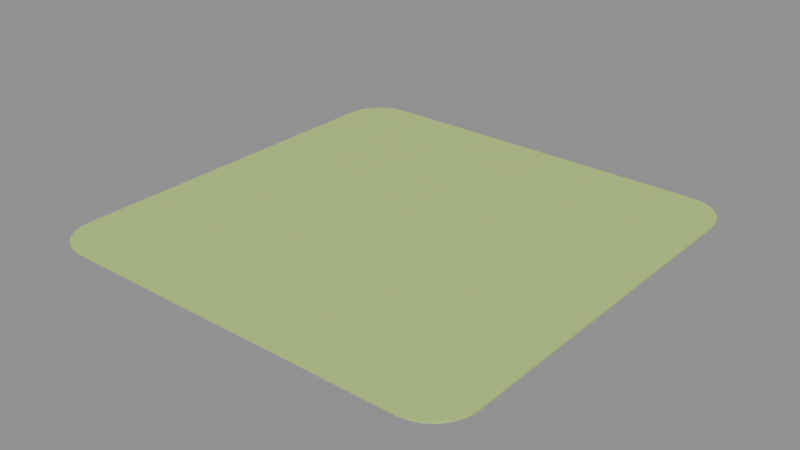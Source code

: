 # Source: source.blend  (saved by Blender 5.2.45; exported with 4.5.12 LTS)
import bpy
from mathutils import Matrix  # noqa: F401  (used for matrix-valued properties, if any)

bpy.ops.wm.read_factory_settings(use_empty=True)
scene = bpy.context.scene
scene.name = 'Scene'

# ---- images (referenced by path relative to the original .blend; pixels are not part of the script)
import os
ASSET_DIR = os.environ.get("B2B_ASSET_DIR", "")  # directory of the original .blend (textures are referenced by path, not embedded)
HERE = os.path.dirname(os.path.abspath(__file__))  # packed textures are extracted next to this script under _unpacked/

def load_image(name, relpath, width, height, colorspace="sRGB"):
    """Load a texture the original file referenced (path relative to the .blend, or extracted next to this script)."""
    p = next((c for c in (os.path.join(HERE, relpath), os.path.join(ASSET_DIR, relpath)) if relpath and os.path.exists(c)), "")
    if p:
        img = bpy.data.images.load(p, check_existing=True)
        img.name = name
    else:  # same state as the original file: an image datablock whose file is absent (Cycles renders it pink)
        img = bpy.data.images.new(name, width, height)
        img.source = "FILE"
        img.filepath = "//" + (relpath or name)
    img.colorspace_settings.name = colorspace
    return img
img_palette_png = load_image('palette.png', '_unpacked/palette.cadebe72.png', 2508, 2508, 'sRGB')

# ---- materials (node trees are filled in below, after node groups)
mat_sharedpalette_v001 = bpy.data.materials.new('SharedPalette_v001')

# ---- material node trees
mat_sharedpalette_v001.use_nodes = True; mat_sharedpalette_v001.node_tree.nodes.clear()
_N = mat_sharedpalette_v001.node_tree.nodes; _L = mat_sharedpalette_v001.node_tree.links
n0 = _N.new('ShaderNodeBsdfPrincipled'); n0.name = 'Principled BSDF'; n0.location = (-200, 100)
n0.inputs[2].default_value = 0.8
n0.inputs[10].default_value = 0.005
n1 = _N.new('ShaderNodeOutputMaterial'); n1.name = 'Material Output'; n1.location = (200, 100)
n2 = _N.new('ShaderNodeTexImage'); n2.name = 'Image Texture'; n2.location = (0, 0)
n2.image = img_palette_png
n2.interpolation = 'Closest'
_L.new(n0.outputs[0], n1.inputs[0])
_L.new(n2.outputs[0], n0.inputs[0])
n1.is_active_output = True

# ---- meshes
me_com_02_floor_surface = bpy.data.meshes.new('COM-02 Floor Surface')
me_com_02_floor_surface.from_pydata([(0.96, 0.78, 0.0), (0.96, 0.78, 0.0), (0.96, 0.78, 0.0), (0.9539, 0.8266, 0.0), (0.9539, 0.8266, 0.0), (0.9539, 0.8266, 0.0), (0.9359, 0.87, 0.0), (0.9359, 0.87, 0.0), (0.9359, 0.87, 0.0), (0.9073, 0.9073, 0.0), (0.9073, 0.9073, 0.0), (0.9073, 0.9073, 0.0), (0.87, 0.9359, 0.0), (0.87, 0.9359, 0.0), (0.87, 0.9359, 0.0), (0.8266, 0.9539, 0.0), (0.8266, 0.9539, 0.0), (0.8266, 0.9539, 0.0), (0.78, 0.96, 0.0), (0.78, 0.96, 0.0), (0.78, 0.96, 0.0), (-0.78, 0.96, 0.0), (-0.78, 0.96, 0.0), (-0.78, 0.96, 0.0), (-0.8266, 0.9539, 0.0), (-0.8266, 0.9539, 0.0), (-0.8266, 0.9539, 0.0), (-0.87, 0.9359, 0.0), (-0.87, 0.9359, 0.0), (-0.87, 0.9359, 0.0), (-0.9073, 0.9073, 0.0), (-0.9073, 0.9073, 0.0), (-0.9073, 0.9073, 0.0), (-0.9359, 0.87, 0.0), (-0.9359, 0.87, 0.0), (-0.9359, 0.87, 0.0), (-0.9539, 0.8266, 0.0), (-0.9539, 0.8266, 0.0), (-0.9539, 0.8266, 0.0), (-0.96, 0.78, 0.0), (-0.96, 0.78, 0.0), (-0.96, 0.78, 0.0), (-0.96, -0.78, 0.0), (-0.96, -0.78, 0.0), (-0.96, -0.78, 0.0), (-0.9539, -0.8266, 0.0), (-0.9539, -0.8266, 0.0), (-0.9539, -0.8266, 0.0), (-0.9359, -0.87, 0.0), (-0.9359, -0.87, 0.0), (-0.9359, -0.87, 0.0), (-0.9073, -0.9073, 0.0), (-0.9073, -0.9073, 0.0), (-0.9073, -0.9073, 0.0), (-0.87, -0.9359, 0.0), (-0.87, -0.9359, 0.0), (-0.87, -0.9359, 0.0), (-0.8266, -0.9539, 0.0), (-0.8266, -0.9539, 0.0), (-0.8266, -0.9539, 0.0), (-0.78, -0.96, 0.0), (-0.78, -0.96, 0.0), (-0.78, -0.96, 0.0), (0.78, -0.96, 0.0), (0.78, -0.96, 0.0), (0.78, -0.96, 0.0), (0.8266, -0.9539, 0.0), (0.8266, -0.9539, 0.0), (0.8266, -0.9539, 0.0), (0.87, -0.9359, 0.0), (0.87, -0.9359, 0.0), (0.87, -0.9359, 0.0), (0.9073, -0.9073, 0.0), (0.9073, -0.9073, 0.0), (0.9073, -0.9073, 0.0), (0.9359, -0.87, 0.0), (0.9359, -0.87, 0.0), (0.9359, -0.87, 0.0), (0.9539, -0.8266, 0.0), (0.9539, -0.8266, 0.0), (0.9539, -0.8266, 0.0), (0.96, -0.78, 0.0), (0.96, -0.78, 0.0), (0.96, -0.78, 0.0), (0.96, 0.78, 0.008), (0.96, 0.78, 0.008), (0.96, 0.78, 0.008), (0.9539, 0.8266, 0.008), (0.9539, 0.8266, 0.008), (0.9539, 0.8266, 0.008), (0.9359, 0.87, 0.008), (0.9359, 0.87, 0.008), (0.9359, 0.87, 0.008), (0.9073, 0.9073, 0.008), (0.9073, 0.9073, 0.008), (0.9073, 0.9073, 0.008), (0.87, 0.9359, 0.008), (0.87, 0.9359, 0.008), (0.87, 0.9359, 0.008), (0.8266, 0.9539, 0.008), (0.8266, 0.9539, 0.008), (0.8266, 0.9539, 0.008), (0.78, 0.96, 0.008), (0.78, 0.96, 0.008), (0.78, 0.96, 0.008), (-0.78, 0.96, 0.008), (-0.78, 0.96, 0.008), (-0.78, 0.96, 0.008), (-0.8266, 0.9539, 0.008), (-0.8266, 0.9539, 0.008), (-0.8266, 0.9539, 0.008), (-0.87, 0.9359, 0.008), (-0.87, 0.9359, 0.008), (-0.87, 0.9359, 0.008), (-0.9073, 0.9073, 0.008), (-0.9073, 0.9073, 0.008), (-0.9073, 0.9073, 0.008), (-0.9359, 0.87, 0.008), (-0.9359, 0.87, 0.008), (-0.9359, 0.87, 0.008), (-0.9539, 0.8266, 0.008), (-0.9539, 0.8266, 0.008), (-0.9539, 0.8266, 0.008), (-0.96, 0.78, 0.008), (-0.96, 0.78, 0.008), (-0.96, 0.78, 0.008), (-0.96, -0.78, 0.008), (-0.96, -0.78, 0.008), (-0.96, -0.78, 0.008), (-0.9539, -0.8266, 0.008), (-0.9539, -0.8266, 0.008), (-0.9539, -0.8266, 0.008), (-0.9359, -0.87, 0.008), (-0.9359, -0.87, 0.008), (-0.9359, -0.87, 0.008), (-0.9073, -0.9073, 0.008), (-0.9073, -0.9073, 0.008), (-0.9073, -0.9073, 0.008), (-0.87, -0.9359, 0.008), (-0.87, -0.9359, 0.008), (-0.87, -0.9359, 0.008), (-0.8266, -0.9539, 0.008), (-0.8266, -0.9539, 0.008), (-0.8266, -0.9539, 0.008), (-0.78, -0.96, 0.008), (-0.78, -0.96, 0.008), (-0.78, -0.96, 0.008), (0.78, -0.96, 0.008), (0.78, -0.96, 0.008), (0.78, -0.96, 0.008), (0.8266, -0.9539, 0.008), (0.8266, -0.9539, 0.008), (0.8266, -0.9539, 0.008), (0.87, -0.9359, 0.008), (0.87, -0.9359, 0.008), (0.87, -0.9359, 0.008), (0.9073, -0.9073, 0.008), (0.9073, -0.9073, 0.008), (0.9073, -0.9073, 0.008), (0.9359, -0.87, 0.008), (0.9359, -0.87, 0.008), (0.9359, -0.87, 0.008), (0.9539, -0.8266, 0.008), (0.9539, -0.8266, 0.008), (0.9539, -0.8266, 0.008), (0.96, -0.78, 0.008), (0.96, -0.78, 0.008), (0.96, -0.78, 0.008)], [], [(0, 39, 19), (5, 85, 1), (8, 88, 4), (11, 91, 7), (14, 94, 10), (17, 97, 13), (20, 100, 16), (21, 102, 18), (25, 107, 23), (28, 110, 26), (31, 113, 29), (34, 116, 32), (37, 119, 35), (40, 122, 38), (44, 125, 41), (47, 127, 43), (50, 130, 46), (53, 133, 49), (56, 136, 52), (59, 139, 55), (62, 142, 58), (63, 144, 60), (67, 149, 65), (70, 152, 68), (73, 155, 71), (76, 158, 74), (79, 161, 77), (82, 164, 80), (2, 167, 83), (165, 126, 148), (0, 81, 64), (81, 78, 66), (78, 75, 72), (72, 69, 66), (66, 64, 81), (64, 61, 0), (61, 57, 54), (54, 51, 61), (51, 48, 61), (48, 45, 42), (42, 39, 61), (39, 36, 22), (61, 39, 0), (36, 33, 30), (30, 27, 24), (24, 22, 36), (22, 19, 39), (19, 15, 12), (12, 9, 0), (9, 6, 0), (6, 3, 0), (78, 72, 66), (48, 42, 61), (36, 30, 24), (19, 12, 0), (5, 89, 85), (8, 92, 88), (11, 95, 91), (14, 98, 94), (17, 101, 97), (20, 104, 100), (21, 105, 102), (25, 109, 107), (28, 112, 110), (31, 115, 113), (34, 118, 116), (37, 121, 119), (40, 124, 122), (44, 128, 125), (47, 131, 127), (50, 134, 130), (53, 137, 133), (56, 140, 136), (59, 143, 139), (62, 146, 142), (63, 147, 144), (67, 151, 149), (70, 154, 152), (73, 157, 155), (76, 160, 158), (79, 163, 161), (82, 166, 164), (2, 86, 167), (165, 84, 103), (84, 87, 99), (87, 90, 93), (93, 96, 99), (99, 103, 84), (103, 106, 165), (106, 108, 111), (111, 114, 106), (114, 117, 106), (117, 120, 123), (123, 126, 106), (126, 129, 145), (106, 126, 165), (129, 132, 135), (135, 138, 141), (141, 145, 129), (145, 148, 126), (148, 150, 153), (153, 156, 165), (156, 159, 165), (159, 162, 165), (87, 93, 99), (117, 123, 106), (129, 135, 141), (148, 153, 165)])
_uv = me_com_02_floor_surface.uv_layers.new(name='UVMap')
_uv.uv.foreach_set('vector', [0.3283, 0.828, 0.3283, 0.828, 0.3283, 0.828, 0.3283, 0.828, 0.3283, 0.828, 0.3283, 0.828, 0.3283, 0.828, 0.3283, 0.828, 0.3283, 0.828, 0.3283, 0.828, 0.3283, 0.828, 0.3283, 0.828, 0.3283, 0.828, 0.3283, 0.828, 0.3283, 0.828, 0.3283, 0.828, 0.3283, 0.828, 0.3283, 0.828, 0.3283, 0.828, 0.3283, 0.828, 0.3283, 0.828, 0.3283, 0.828, 0.3283, 0.828, 0.3283, 0.828, 0.3283, 0.828, 0.3283, 0.828, 0.3283, 0.828, 0.3283, 0.828, 0.3283, 0.828, 0.3283, 0.828, 0.3283, 0.828, 0.3283, 0.828, 0.3283, 0.828, 0.3283, 0.828, 0.3283, 0.828, 0.3283, 0.828, 0.3283, 0.828, 0.3283, 0.828, 0.3283, 0.828, 0.3283, 0.828, 0.3283, 0.828, 0.3283, 0.828, 0.3283, 0.828, 0.3283, 0.828, 0.3283, 0.828, 0.3283, 0.828, 0.3283, 0.828, 0.3283, 0.828, 0.3283, 0.828, 0.3283, 0.828, 0.3283, 0.828, 0.3283, 0.828, 0.3283, 0.828, 0.3283, 0.828, 0.3283, 0.828, 0.3283, 0.828, 0.3283, 0.828, 0.3283, 0.828, 0.3283, 0.828, 0.3283, 0.828, 0.3283, 0.828, 0.3283, 0.828, 0.3283, 0.828, 0.3283, 0.828, 0.3283, 0.828, 0.3283, 0.828, 0.3283, 0.828, 0.3283, 0.828, 0.3283, 0.828, 0.3283, 0.828, 0.3283, 0.828, 0.3283, 0.828, 0.3283, 0.828, 0.3283, 0.828, 0.3283, 0.828, 0.3283, 0.828, 0.3283, 0.828, 0.3283, 0.828, 0.3283, 0.828, 0.3283, 0.828, 0.3283, 0.828, 0.3283, 0.828, 0.3283, 0.828, 0.3283, 0.828, 0.3283, 0.828, 0.3283, 0.828, 0.3283, 0.828, 0.3283, 0.828, 0.3283, 0.828, 0.3283, 0.828, 0.3283, 0.828, 0.3283, 0.828, 0.3283, 0.828, 0.3283, 0.828, 0.3283, 0.828, 0.3283, 0.828, 0.3283, 0.828, 0.3283, 0.828, 0.3283, 0.828, 0.3283, 0.828, 0.3283, 0.828, 0.3283, 0.828, 0.3283, 0.828, 0.3283, 0.828, 0.3283, 0.828, 0.3283, 0.828, 0.3283, 0.828, 0.3283, 0.828, 0.3283, 0.828, 0.3283, 0.828, 0.3283, 0.828, 0.3283, 0.828, 0.3283, 0.828, 0.3283, 0.828, 0.3283, 0.828, 0.3283, 0.828, 0.3283, 0.828, 0.3283, 0.828, 0.3283, 0.828, 0.3283, 0.828, 0.3283, 0.828, 0.3283, 0.828, 0.3283, 0.828, 0.3283, 0.828, 0.3283, 0.828, 0.3283, 0.828, 0.3283, 0.828, 0.3283, 0.828, 0.3283, 0.828, 0.3283, 0.828, 0.3283, 0.828, 0.3283, 0.828, 0.3283, 0.828, 0.3283, 0.828, 0.3283, 0.828, 0.3283, 0.828, 0.3283, 0.828, 0.3283, 0.828, 0.3283, 0.828, 0.3283, 0.828, 0.3283, 0.828, 0.3283, 0.828, 0.3283, 0.828, 0.3283, 0.828, 0.3283, 0.828, 0.3283, 0.828, 0.3283, 0.828, 0.3283, 0.828, 0.3283, 0.828, 0.3283, 0.828, 0.3283, 0.828, 0.3283, 0.828, 0.3283, 0.828, 0.3283, 0.828, 0.3283, 0.828, 0.3283, 0.828, 0.3283, 0.828, 0.3283, 0.828, 0.3283, 0.828, 0.3283, 0.828, 0.3283, 0.828, 0.3283, 0.828, 0.3283, 0.828, 0.3283, 0.828, 0.3283, 0.828, 0.3283, 0.828, 0.3283, 0.828, 0.3283, 0.828, 0.3283, 0.828, 0.3283, 0.828, 0.3283, 0.828, 0.3283, 0.828, 0.3283, 0.828, 0.3283, 0.828, 0.3283, 0.828, 0.3283, 0.828, 0.3283, 0.828, 0.3283, 0.828, 0.3283, 0.828, 0.3283, 0.828, 0.3283, 0.828, 0.3283, 0.828, 0.3283, 0.828, 0.3283, 0.828, 0.3283, 0.828, 0.3283, 0.828, 0.3283, 0.828, 0.3283, 0.828, 0.3283, 0.828, 0.3283, 0.828, 0.3283, 0.828, 0.3283, 0.828, 0.3283, 0.828, 0.3283, 0.828, 0.3283, 0.828, 0.3283, 0.828, 0.3283, 0.828, 0.3283, 0.828, 0.3283, 0.828, 0.3283, 0.828, 0.3283, 0.828, 0.3283, 0.828, 0.3283, 0.828, 0.3283, 0.828, 0.3283, 0.828, 0.3283, 0.828, 0.3283, 0.828, 0.3283, 0.828, 0.3283, 0.828, 0.3283, 0.828, 0.3283, 0.828, 0.3283, 0.828, 0.3283, 0.828, 0.3283, 0.828, 0.3283, 0.828, 0.3283, 0.828, 0.3283, 0.828, 0.3283, 0.828, 0.3283, 0.828, 0.3283, 0.828, 0.3283, 0.828, 0.3283, 0.828, 0.3283, 0.828, 0.3283, 0.828, 0.3283, 0.828, 0.3283, 0.828, 0.3283, 0.828, 0.3283, 0.828, 0.3283, 0.828, 0.3283, 0.828, 0.3283, 0.828, 0.3283, 0.828, 0.3283, 0.828, 0.3283, 0.828, 0.3283, 0.828, 0.3283, 0.828, 0.3283, 0.828, 0.3283, 0.828, 0.3283, 0.828, 0.3283, 0.828, 0.3283, 0.828, 0.3283, 0.828, 0.3283, 0.828, 0.3283, 0.828, 0.3283, 0.828, 0.3283, 0.828, 0.3283, 0.828, 0.3283, 0.828, 0.3283, 0.828, 0.3283, 0.828, 0.3283, 0.828, 0.3283, 0.828, 0.3283, 0.828, 0.3283, 0.828, 0.3283, 0.828, 0.3283, 0.828, 0.3283, 0.828, 0.3283, 0.828, 0.3283, 0.828, 0.3283, 0.828, 0.3283, 0.828, 0.3283, 0.828, 0.3283, 0.828, 0.3283, 0.828, 0.3283, 0.828, 0.3283, 0.828, 0.3283, 0.828, 0.3283, 0.828, 0.3283, 0.828, 0.3283, 0.828, 0.3283, 0.828, 0.3283, 0.828, 0.3283, 0.828, 0.3283, 0.828, 0.3283, 0.828, 0.3283, 0.828, 0.3283, 0.828, 0.3283, 0.828, 0.3283, 0.828, 0.3283, 0.828, 0.3283, 0.828, 0.3283, 0.828, 0.3283, 0.828, 0.3283, 0.828, 0.3283, 0.828, 0.3283, 0.828, 0.3283, 0.828, 0.3283, 0.828, 0.3283, 0.828, 0.3283, 0.828, 0.3283, 0.828, 0.3283, 0.828, 0.3283, 0.828, 0.3283, 0.828, 0.3283, 0.828, 0.3283, 0.828, 0.3283, 0.828, 0.3283, 0.828, 0.3283, 0.828, 0.3283, 0.828, 0.3283, 0.828, 0.3283, 0.828, 0.3283, 0.828, 0.3283, 0.828, 0.3283, 0.828, 0.3283, 0.828, 0.3283, 0.828, 0.3283, 0.828, 0.3283, 0.828, 0.3283, 0.828, 0.3283, 0.828, 0.3283, 0.828, 0.3283, 0.828, 0.3283, 0.828, 0.3283, 0.828, 0.3283, 0.828, 0.3283, 0.828, 0.3283, 0.828, 0.3283, 0.828, 0.3283, 0.828, 0.3283, 0.828, 0.3283, 0.828, 0.3283, 0.828, 0.3283, 0.828])
me_com_02_floor_surface.materials.append(mat_sharedpalette_v001)
me_com_02_floor_surface.update()
me_com_02_floor_surface.normals_split_custom_set([tuple(v) for v in zip(*[iter([0.0, 0.0, -1.0, 0.0, 0.0, -1.0, 0.0, 0.0, -1.0, 0.9914, 0.1305, 0.0, 0.9914, 0.1305, 0.0, 0.9914, 0.1305, 0.0, 0.9239, 0.3827, 0.0, 0.9239, 0.3827, 0.0, 0.9239, 0.3827, 0.0, 0.7934, 0.6088, 0.0, 0.7934, 0.6088, 0.0, 0.7934, 0.6088, 0.0, 0.6088, 0.7934, 0.0, 0.6088, 0.7934, 0.0, 0.6088, 0.7934, 0.0, 0.3827, 0.9239, 0.0, 0.3827, 0.9239, 0.0, 0.3827, 0.9239, 0.0, 0.1305, 0.9914, 0.0, 0.1305, 0.9914, 0.0, 0.1305, 0.9914, 0.0, 0.0, 1.0, 0.0, 0.0, 1.0, 0.0, 0.0, 1.0, 0.0, -0.1305, 0.9914, 0.0, -0.1305, 0.9914, 0.0, -0.1305, 0.9914, 0.0, -0.3827, 0.9239, 0.0, -0.3827, 0.9239, 0.0, -0.3827, 0.9239, 0.0, -0.6088, 0.7934, 0.0, -0.6088, 0.7934, 0.0, -0.6088, 0.7934, 0.0, -0.7934, 0.6088, 0.0, -0.7934, 0.6088, 0.0, -0.7934, 0.6088, 0.0, -0.9239, 0.3827, 0.0, -0.9239, 0.3827, 0.0, -0.9239, 0.3827, 0.0, -0.9914, 0.1305, 0.0, -0.9914, 0.1305, 0.0, -0.9914, 0.1305, 0.0, -1.0, 0.0, 0.0, -1.0, 0.0, 0.0, -1.0, 0.0, 0.0, -0.9914, -0.1305, 0.0, -0.9914, -0.1305, 0.0, -0.9914, -0.1305, 0.0, -0.9239, -0.3827, 0.0, -0.9239, -0.3827, 0.0, -0.9239, -0.3827, 0.0, -0.7934, -0.6088, 0.0, -0.7934, -0.6088, 0.0, -0.7934, -0.6088, 0.0, -0.6088, -0.7934, 0.0, -0.6088, -0.7934, 0.0, -0.6088, -0.7934, 0.0, -0.3827, -0.9239, 0.0, -0.3827, -0.9239, 0.0, -0.3827, -0.9239, 0.0, -0.1305, -0.9914, 0.0, -0.1305, -0.9914, 0.0, -0.1305, -0.9914, 0.0, 0.0, -1.0, 0.0, 0.0, -1.0, 0.0, 0.0, -1.0, 0.0, 0.1305, -0.9914, 0.0, 0.1305, -0.9914, 0.0, 0.1305, -0.9914, 0.0, 0.3827, -0.9239, 0.0, 0.3827, -0.9239, 0.0, 0.3827, -0.9239, 0.0, 0.6088, -0.7934, 0.0, 0.6088, -0.7934, 0.0, 0.6088, -0.7934, 0.0, 0.7934, -0.6088, 0.0, 0.7934, -0.6088, 0.0, 0.7934, -0.6088, 0.0, 0.9239, -0.3827, 0.0, 0.9239, -0.3827, 0.0, 0.9239, -0.3827, 0.0, 0.9914, -0.1305, 0.0, 0.9914, -0.1305, 0.0, 0.9914, -0.1305, 0.0, 1.0, 0.0, 0.0, 1.0, 0.0, 0.0, 1.0, 0.0, 0.0, 0.0, 0.0, 1.0, 0.0, 0.0, 1.0, 0.0, 0.0, 1.0, 0.0, 0.0, -1.0, 0.0, 0.0, -1.0, 0.0, 0.0, -1.0, 0.0, 0.0, -1.0, 0.0, 0.0, -1.0, 0.0, 0.0, -1.0, 0.0, 0.0, -1.0, 0.0, 0.0, -1.0, 0.0, 0.0, -1.0, 0.0, 0.0, -1.0, 0.0, 0.0, -1.0, 0.0, 0.0, -1.0, 0.0, 0.0, -1.0, 0.0, 0.0, -1.0, 0.0, 0.0, -1.0, 0.0, 0.0, -1.0, 0.0, 0.0, -1.0, 0.0, 0.0, -1.0, 0.0, 0.0, -1.0, 0.0, 0.0, -1.0, 0.0, 0.0, -1.0, 0.0, 0.0, -1.0, 0.0, 0.0, -1.0, 0.0, 0.0, -1.0, 0.0, 0.0, -1.0, 0.0, 0.0, -1.0, 0.0, 0.0, -1.0, 0.0, 0.0, -1.0, 0.0, 0.0, -1.0, 0.0, 0.0, -1.0, 0.0, 0.0, -1.0, 0.0, 0.0, -1.0, 0.0, 0.0, -1.0, 0.0, 0.0, -1.0, 0.0, 0.0, -1.0, 0.0, 0.0, -1.0, 0.0, 0.0, -1.0, 0.0, 0.0, -1.0, 0.0, 0.0, -1.0, 0.0, 0.0, -1.0, 0.0, 0.0, -1.0, 0.0, 0.0, -1.0, 0.0, 0.0, -1.0, 0.0, 0.0, -1.0, 0.0, 0.0, -1.0, 0.0, 0.0, -1.0, 0.0, 0.0, -1.0, 0.0, 0.0, -1.0, 0.0, 0.0, -1.0, 0.0, 0.0, -1.0, 0.0, 0.0, -1.0, 0.0, 0.0, -1.0, 0.0, 0.0, -1.0, 0.0, 0.0, -1.0, 0.0, 0.0, -1.0, 0.0, 0.0, -1.0, 0.0, 0.0, -1.0, 0.0, 0.0, -1.0, 0.0, 0.0, -1.0, 0.0, 0.0, -1.0, 0.0, 0.0, -1.0, 0.0, 0.0, -1.0, 0.0, 0.0, -1.0, 0.0, 0.0, -1.0, 0.0, 0.0, -1.0, 0.0, 0.0, -1.0, 0.0, 0.0, -1.0, 0.0, 0.0, -1.0, 0.0, 0.0, -1.0, 0.0, 0.0, -1.0, 0.0, 0.0, -1.0, 0.0, 0.0, -1.0, 0.0, 0.0, -1.0, 0.0, 0.0, -1.0, 0.0, 0.0, -1.0, 0.9914, 0.1305, 0.0, 0.9914, 0.1305, 0.0, 0.9914, 0.1305, 0.0, 0.9239, 0.3827, 0.0, 0.9239, 0.3827, 0.0, 0.9239, 0.3827, 0.0, 0.7934, 0.6088, 0.0, 0.7934, 0.6088, 0.0, 0.7934, 0.6088, 0.0, 0.6088, 0.7934, 0.0, 0.6088, 0.7934, 0.0, 0.6088, 0.7934, 0.0, 0.3827, 0.9239, 0.0, 0.3827, 0.9239, 0.0, 0.3827, 0.9239, 0.0, 0.1305, 0.9914, 0.0, 0.1305, 0.9914, 0.0, 0.1305, 0.9914, 0.0, 0.0, 1.0, 0.0, 0.0, 1.0, 0.0, 0.0, 1.0, 0.0, -0.1305, 0.9914, 0.0, -0.1305, 0.9914, 0.0, -0.1305, 0.9914, 0.0, -0.3827, 0.9239, 0.0, -0.3827, 0.9239, 0.0, -0.3827, 0.9239, 0.0, -0.6088, 0.7934, 0.0, -0.6088, 0.7934, 0.0, -0.6088, 0.7934, 0.0, -0.7934, 0.6088, 0.0, -0.7934, 0.6088, 0.0, -0.7934, 0.6088, 0.0, -0.9239, 0.3827, 0.0, -0.9239, 0.3827, 0.0, -0.9239, 0.3827, 0.0, -0.9914, 0.1305, 0.0, -0.9914, 0.1305, 0.0, -0.9914, 0.1305, 0.0, -1.0, 0.0, 0.0, -1.0, 0.0, 0.0, -1.0, 0.0, 0.0, -0.9914, -0.1305, 0.0, -0.9914, -0.1305, 0.0, -0.9914, -0.1305, 0.0, -0.9239, -0.3827, 0.0, -0.9239, -0.3827, 0.0, -0.9239, -0.3827, 0.0, -0.7934, -0.6088, 0.0, -0.7934, -0.6088, 0.0, -0.7934, -0.6088, 0.0, -0.6088, -0.7934, 0.0, -0.6088, -0.7934, 0.0, -0.6088, -0.7934, 0.0, -0.3827, -0.9239, 0.0, -0.3827, -0.9239, 0.0, -0.3827, -0.9239, 0.0, -0.1305, -0.9914, 0.0, -0.1305, -0.9914, 0.0, -0.1305, -0.9914, 0.0, 0.0, -1.0, 0.0, 0.0, -1.0, 0.0, 0.0, -1.0, 0.0, 0.1305, -0.9914, 0.0, 0.1305, -0.9914, 0.0, 0.1305, -0.9914, 0.0, 0.3827, -0.9239, 0.0, 0.3827, -0.9239, 0.0, 0.3827, -0.9239, 0.0, 0.6088, -0.7934, 0.0, 0.6088, -0.7934, 0.0, 0.6088, -0.7934, 0.0, 0.7934, -0.6088, 0.0, 0.7934, -0.6088, 0.0, 0.7934, -0.6088, 0.0, 0.9239, -0.3827, 0.0, 0.9239, -0.3827, 0.0, 0.9239, -0.3827, 0.0, 0.9914, -0.1305, 0.0, 0.9914, -0.1305, 0.0, 0.9914, -0.1305, 0.0, 1.0, 0.0, 0.0, 1.0, 0.0, 0.0, 1.0, 0.0, 0.0, 4.146e-09, 0.0, 1.0, 4.146e-09, 0.0, 1.0, 4.146e-09, 0.0, 1.0, 0.0, 0.0, 1.0, 0.0, 0.0, 1.0, 0.0, 0.0, 1.0, 0.0, 0.0, 1.0, 0.0, 0.0, 1.0, 0.0, 0.0, 1.0, -5.093e-08, 0.0, 1.0, -5.093e-08, 0.0, 1.0, -5.093e-08, 0.0, 1.0, 3.197e-08, 0.0, 1.0, 3.197e-08, 0.0, 1.0, 3.197e-08, 0.0, 1.0, 0.0, 0.0, 1.0, 0.0, 0.0, 1.0, 0.0, 0.0, 1.0, 0.0, 0.0, 1.0, 0.0, 0.0, 1.0, 0.0, 0.0, 1.0, 0.0, 0.0, 1.0, 0.0, 0.0, 1.0, 0.0, 0.0, 1.0, 0.0, 0.0, 1.0, 0.0, 0.0, 1.0, 0.0, 0.0, 1.0, 0.0, 0.0, 1.0, 0.0, 0.0, 1.0, 0.0, 0.0, 1.0, -6.633e-09, 0.0, 1.0, -6.633e-09, 0.0, 1.0, -6.633e-09, 0.0, 1.0, 0.0, 0.0, 1.0, 0.0, 0.0, 1.0, 0.0, 0.0, 1.0, 0.0, 0.0, 1.0, 0.0, 0.0, 1.0, 0.0, 0.0, 1.0, 0.0, 0.0, 1.0, 0.0, 0.0, 1.0, 0.0, 0.0, 1.0, 5.093e-08, 0.0, 1.0, 5.093e-08, 0.0, 1.0, 5.093e-08, 0.0, 1.0, 0.0, 0.0, 1.0, 0.0, 0.0, 1.0, 0.0, 0.0, 1.0, 0.0, 0.0, 1.0, 0.0, 0.0, 1.0, 0.0, 0.0, 1.0, 0.0, 0.0, 1.0, 0.0, 0.0, 1.0, 0.0, 0.0, 1.0, 0.0, 0.0, 1.0, 0.0, 0.0, 1.0, 0.0, 0.0, 1.0, 0.0, 0.0, 1.0, 0.0, 0.0, 1.0, 0.0, 0.0, 1.0, 0.0, 0.0, 1.0, 0.0, 0.0, 1.0, 0.0, 0.0, 1.0, 0.0, 0.0, 1.0, 0.0, 0.0, 1.0, 0.0, 0.0, 1.0, 0.0, 0.0, 1.0, 0.0, 0.0, 1.0, 0.0, 0.0, 1.0, 0.0, 0.0, 1.0, 0.0, 0.0, 1.0, 0.0, 0.0, 1.0, 0.0, 0.0, 1.0, 0.0, 0.0, 1.0, 0.0, 0.0, 1.0])] * 3)])

# ---- objects
ob_com_02_floor_surface = bpy.data.objects.new('COM-02 Floor Surface', me_com_02_floor_surface)

# ---- transforms, parenting, visibility, modifiers, constraints
ob_com_02_floor_surface.location = (0.0, 0.0, 0.0)
ob_com_02_floor_surface.rotation_mode = 'QUATERNION'
ob_com_02_floor_surface.rotation_quaternion = (1.0, 0.0, 0.0, 0.0)

# ---- collection membership
scene.collection.objects.link(ob_com_02_floor_surface)

# ---- scene / render settings (as saved in the file)
scene.frame_start = 1; scene.frame_end = 250; scene.frame_set(1)
scene.render.engine = 'BLENDER_EEVEE_NEXT'
scene.render.bake_bias = 0.0
scene.render.bake_samples = 0
scene.render.compositor_device = 'GPU'
scene.eevee.use_volume_custom_range = False
scene.eevee.fast_gi_thickness_near = 0.1
scene.eevee.fast_gi_thickness_far = 0.0
scene.eevee.ray_tracing_options.screen_trace_thickness = 0.1
bpy.context.view_layer.update()

# ---- added for rendering (the .blend has no active camera and no usable light): camera, sun + grey world if the file has none
cam_auto = bpy.data.cameras.new('AutoCamera')
cam_auto.lens = 50.0
cam_auto.sensor_width = 36.0
cam_auto.clip_end = 1000.0
ob_auto_camera = bpy.data.objects.new('AutoCamera', cam_auto)
scene.collection.objects.link(ob_auto_camera)
ob_auto_camera.location = (2.51226, -3.01472, 2.01381)
ob_auto_camera.rotation_euler = (1.09748, -7.21219e-08, 0.694738)
scene.camera = ob_auto_camera
light_auto_sun = bpy.data.lights.new('AutoSun', 'SUN')
light_auto_sun.energy = 3.0
light_auto_sun.angle = 0.0523599
ob_auto_sun = bpy.data.objects.new('AutoSun', light_auto_sun)
scene.collection.objects.link(ob_auto_sun)
ob_auto_sun.rotation_euler = (0.872665, 0.174533, 0.523599)
if scene.world is None:
    world_auto = bpy.data.worlds.new('AutoWorld')
    world_auto.color = (0.3, 0.3, 0.3)
    scene.world = world_auto
bpy.context.view_layer.update()
